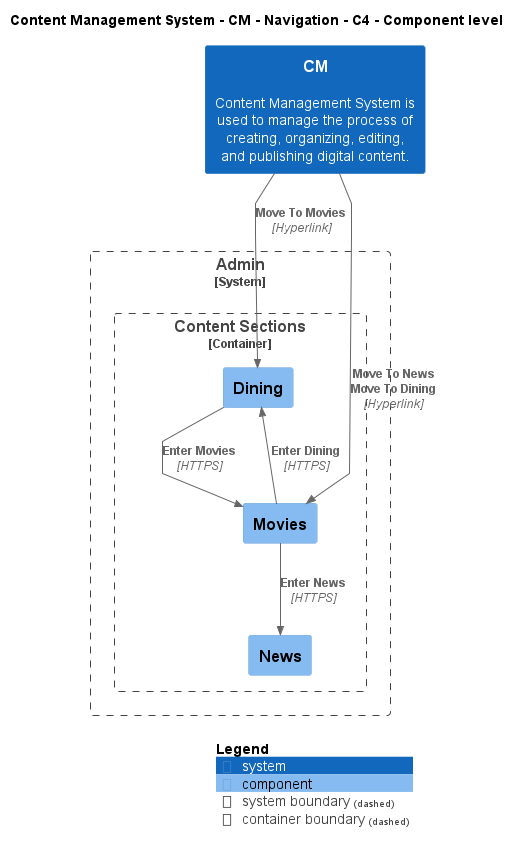

The diagram above was rendered by PlantUML. Its source (embedded in the PNG):
@startuml
!include ..\..\..\..\..\.c4s\C4_Component.puml

AddElementTag("c4interflow:lifecycle:new", $bgColor=green, $fontColor=#ffffff, $borderColor=green, $shadowing="False")
AddElementTag("c4interflow:lifecycle:changed", $bgColor=orange, $fontColor=#ffffff, $borderColor=orange, $shadowing="False")
AddElementTag("c4interflow:lifecycle:removed", $bgColor=red, $fontColor=#ffffff, $borderColor=red, $shadowing="False")

AddRelTag("c4interflow:lifecycle:new", $textColor=green, $lineColor=green)
AddRelTag("c4interflow:lifecycle:changed", $textColor=orange, $lineColor=orange)
AddRelTag("c4interflow:lifecycle:removed", $textColor=red, $lineColor=red)

SHOW_PERSON_PORTRAIT()
LAYOUT_TOP_DOWN()

skinparam linetype polyline

title Content Management System - CM - Navigation - C4 - Component level

System(ContentManagementSystem.SoftwareSystems.CM, "CM", "Content Management System is used to manage the process of creating, organizing, editing, and publishing digital content.")

System_Boundary(ContentManagementSystem.SoftwareSystems.Admin, "Admin") {
    
Container_Boundary(ContentManagementSystem.SoftwareSystems.Admin.Containers.ContentSections, "Content Sections") {
    Component(ContentManagementSystem.SoftwareSystems.Admin.Containers.ContentSections.Components.Dining, "Dining", "", "")
    Component(ContentManagementSystem.SoftwareSystems.Admin.Containers.ContentSections.Components.Movies, "Movies", "", "")
    Component(ContentManagementSystem.SoftwareSystems.Admin.Containers.ContentSections.Components.News, "News", "", "")
}
}

Rel(ContentManagementSystem.SoftwareSystems.CM, ContentManagementSystem.SoftwareSystems.Admin.Containers.ContentSections.Components.Dining, "Move To Movies", "Hyperlink", $tags="protocol:hyperlink")
Rel(ContentManagementSystem.SoftwareSystems.Admin.Containers.ContentSections.Components.Dining, ContentManagementSystem.SoftwareSystems.Admin.Containers.ContentSections.Components.Movies, "Enter Movies", "HTTPS", $tags="protocol:https")
Rel(ContentManagementSystem.SoftwareSystems.CM, ContentManagementSystem.SoftwareSystems.Admin.Containers.ContentSections.Components.Movies, "Move To News\nMove To Dining", "Hyperlink", $tags="protocol:hyperlink")
Rel(ContentManagementSystem.SoftwareSystems.Admin.Containers.ContentSections.Components.Movies, ContentManagementSystem.SoftwareSystems.Admin.Containers.ContentSections.Components.News, "Enter News", "HTTPS", $tags="protocol:https")
Rel(ContentManagementSystem.SoftwareSystems.Admin.Containers.ContentSections.Components.Movies, ContentManagementSystem.SoftwareSystems.Admin.Containers.ContentSections.Components.Dining, "Enter Dining", "HTTPS", $tags="protocol:https")


SHOW_LEGEND()
@enduml